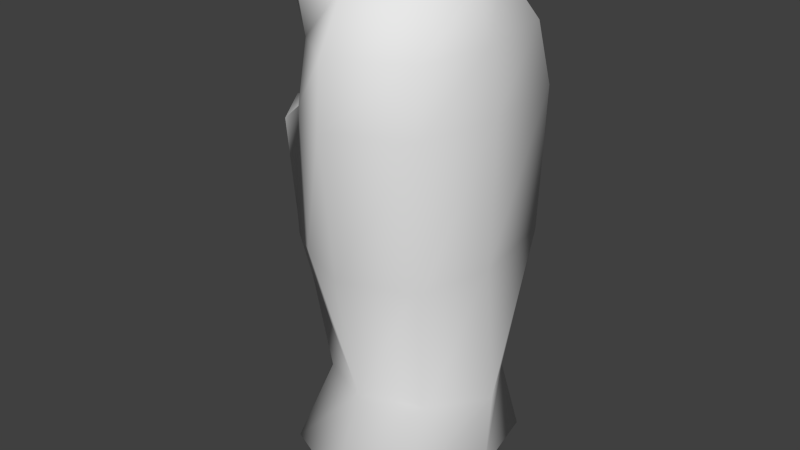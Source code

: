 # Source: Low_res.blend  (saved by Blender 2.71.0; exported with 4.5.12 LTS)
import bpy
from mathutils import Matrix  # noqa: F401  (used for matrix-valued properties, if any)

bpy.ops.wm.read_factory_settings(use_empty=True)
scene = bpy.context.scene
scene.name = 'Scene'

# ---- collections
col_collection_1 = bpy.data.collections.new('Collection 1'); scene.collection.children.link(col_collection_1)

# ---- world
world_world = bpy.data.worlds.new('World'); scene.world = world_world
world_world.color = (0.05088, 0.05088, 0.05088)
world_world.use_sun_shadow = False
world_world.sun_shadow_jitter_overblur = 0.0
world_world.cycles.sampling_method = 'MANUAL'
world_world.cycles.sample_map_resolution = 256

# ---- meshes
me_circle_004 = bpy.data.meshes.new('Circle.004')
me_circle_004.from_pydata([(0.0, 0.2, 0.0), (-0.1414, 0.1414, 0.0), (-0.2, -8.742e-09, 0.0), (-0.1414, -0.1414, 0.0), (1.748e-08, -0.2, 0.0), (0.1414, -0.1414, 0.0), (0.2, 2.385e-09, 0.0), (0.1414, 0.1414, 0.0), (0.0, 0.3098, 1.158), (-0.1414, 0.2512, 1.158), (-0.2, 0.1098, 1.158), (-0.1414, 0.05265, 1.158), (1.748e-08, -0.005926, 1.158), (0.1414, 0.001148, 1.158), (0.2, 2.385e-09, 1.158), (0.1414, 0.1414, 1.158), (-0.188, 0.1277, 3.595), (-0.3632, -0.01773, 3.72), (-0.246, 0.2349, 2.169), (-0.3354, 0.274, 2.169), (-0.188, -0.3442, 3.689), (-0.04661, -0.2856, 3.689), (0.01197, -0.1442, 3.721), (-0.04661, -0.002748, 3.721), (-0.2679, -0.05294, 3.487), (-0.2901, 0.02836, 3.497), (-0.3162, 0.1265, 3.522), (-0.086, 0.02836, 3.521), (-0.103, 0.1541, 3.521), (-0.188, 0.1956, 3.524), (-0.1082, -0.05296, 3.518), (-0.188, -0.09032, 3.486), (-0.1091, 0.1441, 1.962), (-0.199, 0.1842, 1.963), (-0.07906, 0.01326, 1.883), (-0.1091, -0.02522, 1.88), (-0.04766, -0.06533, 1.88), (-0.1376, -0.02522, 1.88), (-0.3189, 0.053, 1.959), (-0.2889, 0.1441, 1.962), (0.2871, 0.2871, 1.457), (0.406, 4.841e-09, 1.457), (0.2871, -0.01536, 1.457), (2.782e-08, -0.1343, 1.457), (-0.406, 0.1087, 1.457), (-0.2871, 0.2871, 1.457), (-7.673e-09, 0.406, 1.457), (0.2623, 0.2623, 1.649), (0.3709, 4.423e-09, 1.649), (0.2623, -0.07169, 1.649), (2.732e-08, -0.1803, 1.649), (-0.2623, -0.07169, 1.649), (-0.3709, 0.05265, 1.649), (-0.2623, 0.2623, 1.649), (-5.105e-09, 0.3709, 1.649), (-0.188, 0.5045, 2.529), (-0.04661, 0.4459, 2.529), (0.01197, 0.3045, 2.529), (-0.04661, 0.1631, 2.529), (-0.188, 0.1045, 2.529), (-0.3295, 0.1631, 2.529), (-0.388, 0.3045, 2.529), (-0.3295, 0.4459, 2.529), (0.1344, 0.1344, 1.806), (0.1901, 2.267e-09, 1.806), (0.1344, -0.05119, 1.806), (1.49e-08, -0.1069, 1.806), (-0.1344, -0.05119, 1.806), (-0.1901, 0.03165, 1.806), (-0.1344, 0.1344, 1.806), (-1.716e-09, 0.1901, 1.806), (-0.188, 0.6411, 3.349), (0.03991, 0.5467, 3.349), (0.1343, 0.1181, 3.349), (0.03991, -0.1099, 3.215), (-0.188, -0.1546, 3.209), (-0.5104, 0.1181, 3.243), (-0.416, 0.5467, 3.349), (-0.188, 0.6376, 2.944), (-0.002847, 0.5609, 2.944), (0.07386, 0.1787, 2.944), (-0.002847, -0.006446, 2.944), (-0.188, -0.08315, 2.944), (-0.4068, 0.07794, 3.423), (-0.4499, 0.1787, 2.944), (-0.3732, 0.5609, 2.944), (-0.188, 0.5371, 3.52), (-0.01559, 0.4669, 3.507), (0.05584, 0.1386, 3.467), (-0.01559, -0.03381, 3.41), (-0.188, -0.1052, 3.41), (-0.3605, -0.03381, 3.41), (-0.4319, 0.1386, 3.43), (-0.3605, 0.4669, 3.507), (3.286e-09, 0.3638, 2.376), (0.08889, 0.3257, 2.376), (0.1226, 0.2294, 2.362), (0.08889, 0.1402, 2.361), (1.437e-08, 0.1021, 2.361), (-0.08889, 0.1402, 2.361), (-0.1226, 0.2365, 2.376), (-0.08889, 0.3257, 2.376), (-0.2141, 0.1213, 2.122), (-0.246, 0.05749, 2.121), (-0.3354, 0.01841, 2.12), (-0.4248, 0.05749, 2.121), (-0.4566, 0.1448, 2.168), (-0.4248, 0.2349, 2.169), (-0.188, 0.4494, 3.562), (-0.05667, 0.3598, 3.533), (-0.3449, 0.3769, 3.535), (-0.2624, -0.07197, 3.557), (-0.2738, -0.03047, 3.578), (-0.2998, -0.02513, 3.618), (-0.3083, -0.05367, 3.656), (-0.2943, -0.09944, 3.67), (-0.266, -0.1356, 3.651), (-0.2432, -0.1418, 3.61), (-0.25, -0.1179, 3.57), (-0.1366, 0.03288, 3.61), (-0.143, 0.05804, 3.621), (-0.1584, 0.06115, 3.645), (-0.163, 0.04371, 3.666), (-0.1547, 0.01732, 3.674), (-0.1384, -0.004226, 3.664), (-0.1246, -0.008519, 3.64), (-0.1295, 0.006975, 3.617), (-0.2652, -0.06508, 1.626), (-0.2059, 0.02256, 1.29), (-0.3166, 0.01543, 1.457), (-0.2738, -0.05844, 1.649), (-0.3236, -0.001466, 1.649), (2.053e-08, -0.0438, 1.246), (-0.1894, -0.05584, 1.457), (-0.2656, -0.02884, 1.685), (-0.2691, -0.05425, 1.658), (-0.3241, -0.0008984, 1.648), (-0.3315, 0.01, 1.619), (-0.2659, -0.06544, 1.633), (-0.1419, 0.08719, 1.184), (-0.0004298, 0.02861, 1.184), (-0.1635, 0.1471, 1.482), (-0.1416, 0.09739, 1.651), (-0.08233, 0.185, 1.316), (-0.193, 0.1779, 1.482), (-0.1503, 0.104, 1.674), (-0.2001, 0.161, 1.674), (0.1235, 0.1187, 1.272), (-0.06581, 0.1066, 1.482), (-0.1421, 0.1336, 1.711), (-0.1455, 0.1082, 1.683), (-0.2005, 0.1616, 1.673), (-0.208, 0.1725, 1.644), (-0.1423, 0.09703, 1.658), (-0.4385, 0.1512, 2.944), (-0.4987, 0.09567, 3.24), (-0.3545, -0.08805, 3.214), (-0.2621, -0.05246, 2.944), (-0.366, -0.07801, 3.236), (-0.2882, -0.09907, 3.155), (-0.4513, 0.04159, 3.284), (-0.3436, 0.1081, 2.664), (-0.3905, 0.1726, 2.737), (-0.2389, 0.06993, 2.652), (-0.1625, 0.4063, 3.044), (-0.2228, 0.3508, 3.34), (-0.07852, 0.1671, 3.313), (0.01385, 0.2027, 3.044), (-0.09005, 0.1771, 3.336), (-0.01219, 0.156, 3.255), (-0.1753, 0.2967, 3.383), (-0.06766, 0.3633, 2.763), (-0.1145, 0.4278, 2.837), (-0.00378, 0.3251, 2.765), (-0.2042, 0.1077, 2.669), (-0.2213, -0.01474, 2.959), (-0.3028, 0.1459, 2.678), (-0.3497, 0.2104, 2.752), (-0.3977, 0.1889, 2.959), (-0.4105, 0.0793, 3.298), (-0.4579, 0.1334, 3.255), (-0.2474, -0.06135, 3.17), (-0.3137, -0.05033, 3.228), (-0.3252, -0.04029, 3.251), (-0.1883, -0.01618, 2.953), (-0.4559, 0.1531, 3.282), (-0.2979, -0.04984, 3.256), (-0.3106, -0.03798, 3.28), (-0.1833, 0.124, 2.65), (-0.2865, 0.1652, 2.658), (-0.3372, 0.2361, 2.734), (-0.3956, 0.2229, 2.953), (-0.4035, 0.09383, 3.329), (-0.2232, -0.06393, 3.194), (2.893e-08, 0.4505, 0.0), (-0.3185, 0.3185, 0.0), (-0.4505, -1.969e-08, 0.0), (-0.3185, -0.3185, 0.0), (6.831e-08, -0.4505, 0.0), (0.3185, -0.3185, 0.0), (0.4505, 5.372e-09, 0.0), (0.3185, 0.3185, 0.0), (-0.06017, 0.0, 4.11), (0.4247, 0.3971, 3.932), (-0.03038, 0.6423, 3.932), (0.507, 5.326e-09, 3.932), (0.4247, -0.4512, 3.932), (-0.03038, -0.6097, 3.932), (-0.5873, -0.4435, 3.932), (-0.7526, -3.625e-08, 3.79), (-0.5873, 0.5557, 3.92), (0.5846, 0.5902, 0.4054), (0.7063, 9.712e-09, 0.4054), (0.4427, -0.577, 0.4054), (-0.005804, -0.8308, 0.4054), (-0.5904, -0.5844, 0.4054), (-0.8307, -3.605e-08, 0.4054), (-0.5904, 0.5844, 0.4054), (-0.005804, 0.8308, 0.4054), (0.481, 0.4991, 0.9456), (0.6683, 0.1091, 0.9452), (0.4662, -0.4244, 1.051), (0.01447, -0.5838, 1.051), (-0.3773, -0.424, 1.051), (-0.5248, 0.01156, 0.885), (-0.3713, 0.4945, 0.946), (0.01503, 0.649, 0.9464), (0.5466, 0.7455, 2.011), (0.652, 0.02723, 2.011), (0.4804, -0.5225, 2.011), (-0.03159, -0.7315, 2.011), (-0.4781, -0.5302, 2.011), (-0.0303, 0.981, 2.011), (0.5923, 0.735, 3.109), (0.6888, 1.15e-08, 3.109), (0.5542, -0.6166, 3.109), (-0.02411, -0.8627, 3.109), (-0.4183, -0.6199, 3.109), (-0.02411, 1.054, 3.109), (0.5343, 0.6561, 3.562), (0.6199, 1.057e-08, 3.562), (0.4926, -0.5666, 3.562), (-0.02989, -0.8185, 3.562), (-0.3769, -0.5723, 3.562), (-0.02989, 0.9598, 3.562), (-0.03821, 0.4946, 4.026), (0.2452, -0.2842, 4.045), (-0.4428, 0.4033, 4.028), (-0.5501, -2.376e-08, 4.041), (0.3117, 3.492e-09, 4.041), (-0.4388, -0.2937, 4.04), (0.2405, 0.315, 4.034), (-0.03988, -0.3941, 4.036), (-1.054, 0.005208, 2.865), (-0.1624, 1.011, 3.109), (-0.2414, 0.817, 3.562), (-0.7559, 0.7345, 2.87), (-0.62, 0.5883, 3.764), (-1.055, 0.01316, 2.492), (-0.7006, -0.3863, 2.011), (-0.7442, -0.3514, 2.127), (-0.5464, -0.4239, 1.736), (-0.4253, -0.2509, 1.017), (-0.4167, 0.8827, 2.897), (-0.7827, -0.3918, 2.865), (-0.7534, 0.7385, 2.463), (-0.2568, 0.8591, 2.011), (-0.3214, 0.8154, 1.783), (-0.8703, 0.4526, 2.514), (-0.2579, 0.8812, 2.227), (0.0002594, 0.2682, 0.171), (-0.1895, 0.1898, 0.1711), (-0.2683, -1.969e-08, 0.1712), (-0.1895, -0.1898, 0.1711), (-0.008957, -0.2648, 0.1672), (0.1618, -0.1847, 0.1416), (0.2436, 0.01746, 0.1392), (0.1753, 0.1963, 0.1645), (-0.06258, 0.001999, 3.86), (0.2662, 0.4569, 3.771), (-0.03761, 0.6252, 3.762), (0.3085, 0.006378, 3.78), (0.2633, -0.3402, 3.777), (-0.04005, -0.5098, 3.766), (-0.4593, -0.3111, 3.763), (-0.6764, 0.01556, 3.72), (-0.4547, 0.4291, 3.762), (0.4059, 0.4247, 0.4616), (0.4634, 0.01896, 0.4614), (0.2723, -0.4007, 0.4543), (-0.01014, -0.5847, 0.4491), (-0.4096, -0.4155, 0.441), (-0.5828, -0.001183, 0.4377), (-0.412, 0.4139, 0.4451), (-0.001699, 0.5859, 0.4555), (0.2925, 0.335, 0.9401), (0.4185, 0.1125, 0.9344), (0.277, -0.2613, 1.041), (0.005488, -0.3344, 1.036), (-0.1995, -0.2483, 1.044), (-0.3492, 0.09214, 0.8806), (-0.224, 0.2555, 0.8103), (0.01359, 0.3991, 0.8746), (0.353, 0.5894, 2.037), (0.4026, 0.0409, 2.022), (0.2885, -0.3641, 2.035), (-0.04104, -0.5899, 2.051), (-0.5751, -0.3511, 1.891), (-0.03506, 0.8107, 2.052), (0.3873, 0.7693, 3.092), (0.4394, 0.01331, 3.096), (0.3545, -0.4664, 3.1), (-0.03852, -0.6918, 3.103), (-0.3659, -0.3453, 3.125), (-0.03315, 0.9807, 3.091), (0.3375, 0.7247, 3.495), (0.3761, 0.009842, 3.508), (0.2989, -0.4214, 3.5), (-0.0416, -0.639, 3.491), (-0.3742, -0.4102, 3.501), (-0.0375, 0.9278, 3.49), (-0.0409, 0.5187, 3.789), (0.1773, -0.2383, 3.809), (-0.3853, 0.35, 3.791), (-0.4753, 0.00383, 3.802), (0.223, 0.001518, 3.807), (-0.3813, -0.2568, 3.794), (0.2049, 0.3491, 3.798), (-0.04253, -0.392, 3.8), (-0.8041, 0.0175, 2.87), (-0.06141, 0.9188, 3.094), (-0.1444, 0.7767, 3.484), (-0.5782, 0.5586, 2.87), (-0.4767, 0.4149, 3.729), (-0.8067, 0.04072, 2.498), (-0.7207, -0.2559, 3.686), (-0.6058, -0.3322, 1.977), (-0.4824, -0.3049, 1.633), (-0.1935, -0.1775, 0.9585), (-0.3157, 0.8304, 2.898), (-0.6199, -0.2526, 2.881), (-0.5916, 0.548, 2.463), (-0.1593, 0.69, 2.051), (-0.1979, 0.6463, 1.762), (-0.6391, 0.3574, 2.513), (-0.1569, 0.6935, 2.228), (-0.7214, -3.207e-08, 3.914), (-0.4448, 0.374, 0.8869), (-0.7345, 0.2963, 0.4054), (-0.6517, -0.2853, 3.903), (-0.7233, -0.3006, 3.71), (-0.2535, 0.5715, 1.475), (-0.3803, 0.6024, 1.228), (-0.3487, 0.2672, 1.047), (-0.4279, 0.08277, 1.152), (-0.2318, 0.4083, 0.9702), (-0.3048, 0.3967, 1.199), (-0.2623, 0.7637, 3.769), (-0.601, 0.5694, 3.854), (-0.4315, -0.1023, 1.304), (-0.4139, -0.2458, 1.396), (-0.7984, 0.009163, 2.871), (-0.6687, -0.1809, 2.878), (-0.005834, 0.837, 1.437), (-0.02707, 1.055, 2.585), (-0.3361, 0.8411, 2.369), (-0.2852, 0.6997, 2.38)], [], [(7, 0, 8, 15), (6, 7, 15, 14), (5, 6, 14, 13), (4, 5, 13, 12), (2, 3, 11, 10), (1, 2, 10, 9), (0, 1, 9, 8), (28, 29, 16, 23), (27, 28, 23, 22), (30, 27, 22, 21), (31, 30, 21, 20), (16, 17, 23), (17, 20, 21, 22, 23), (29, 26, 17, 16), (90, 89, 30, 31), (93, 92, 25, 26, 110), (89, 88, 27, 30), (88, 87, 109, 28, 27), (32, 33, 19, 18), (109, 108, 29, 28), (92, 83, 91, 24, 25), (86, 93, 110, 108), (91, 90, 31, 24), (63, 70, 33, 32), (64, 63, 32, 34), (65, 64, 34, 35), (66, 65, 35, 36), (67, 66, 36, 37), (68, 67, 37, 38), (69, 68, 38, 39), (70, 69, 39, 33), (15, 8, 46, 40), (14, 15, 40, 41), (13, 14, 41, 42), (12, 13, 42, 43, 132), (131, 136, 151, 146), (136, 137, 152, 151), (9, 10, 44, 45), (8, 9, 45, 46), (40, 46, 54, 47), (41, 40, 47, 48), (42, 41, 48, 49), (43, 42, 49, 50), (137, 129, 144, 152), (44, 129, 137, 136, 131, 52), (45, 44, 52, 53), (46, 45, 53, 54), (95, 94, 55, 56), (96, 95, 56, 57), (97, 96, 57, 58), (98, 97, 58, 59), (99, 98, 59, 60), (100, 99, 60, 61), (101, 100, 61, 62), (94, 101, 62, 55), (47, 54, 70, 63), (48, 47, 63, 64), (49, 48, 64, 65), (50, 49, 65, 66), (51, 50, 66, 67), (138, 130, 145, 153), (53, 52, 68, 69), (54, 53, 69, 70), (79, 78, 71, 72), (80, 79, 72, 73), (81, 80, 73, 74), (82, 81, 74, 75), (157, 82, 75, 156, 159), (85, 84, 76, 77), (78, 85, 77, 71), (56, 55, 78, 79), (57, 56, 79, 80), (58, 57, 80, 81), (59, 58, 81, 82), (60, 59, 82, 157, 163, 161), (61, 60, 161, 162, 154, 84), (62, 61, 84, 85), (55, 62, 85, 78), (72, 71, 86, 87), (73, 72, 87, 88), (74, 73, 88, 89), (75, 74, 89, 90), (156, 75, 90, 91, 158), (77, 76, 92, 93), (71, 77, 93, 86), (18, 19, 94, 95), (102, 18, 95, 96), (103, 102, 96, 97), (104, 103, 97, 98), (105, 104, 98, 99), (106, 105, 99, 100), (107, 106, 100, 101), (19, 107, 101, 94), (34, 32, 18, 102), (35, 34, 102, 103), (36, 35, 103, 104), (37, 36, 104, 105), (38, 37, 105, 106), (39, 38, 106, 107), (33, 39, 107, 19), (87, 86, 108, 109), (108, 110, 26, 29), (24, 111, 112, 113, 114, 115, 17, 26, 25), (31, 20, 17, 115, 116, 117, 118, 111, 24), (111, 118, 126, 119), (119, 126, 125, 124, 123, 122, 121, 120), (118, 117, 125, 126), (117, 116, 124, 125), (116, 115, 123, 124), (115, 114, 122, 123), (114, 113, 121, 122), (113, 112, 120, 121), (112, 111, 119, 120), (10, 11, 128, 129, 44), (52, 131, 134, 135, 130, 51, 67, 68), (127, 138, 153, 142), (130, 138, 127, 51), (133, 43, 50, 51, 127), (133, 132, 43), (139, 140, 147, 148, 141, 143), (144, 143, 141), (141, 148, 142), (146, 145, 150, 149), (144, 141, 142, 153, 145, 146, 151, 152), (130, 135, 150, 145), (135, 134, 149, 150), (134, 131, 146, 149), (132, 133, 148, 147), (133, 127, 142, 148), (129, 128, 143, 144), (128, 11, 139, 143), (12, 132, 147, 140), (12, 140, 139, 11, 3, 4), (155, 160, 83, 92, 76), (84, 154, 155, 76), (160, 158, 91, 83), (188, 184, 167, 173), (166, 168, 170, 165, 164, 172, 171, 173, 167, 169), (189, 188, 173, 171), (190, 189, 171, 172), (191, 190, 172, 164), (192, 185, 165, 170), (185, 191, 164, 165), (193, 186, 166, 169), (184, 193, 169, 167), (186, 187, 168, 166), (187, 192, 170, 168), (163, 157, 175, 174), (161, 163, 174, 176), (162, 161, 176, 177), (154, 162, 177, 178), (160, 155, 180, 179), (155, 154, 178, 180), (159, 156, 182, 181), (157, 159, 181, 175), (156, 158, 183, 182), (158, 160, 179, 183), (174, 175, 184, 188), (176, 174, 188, 189), (177, 176, 189, 190), (178, 177, 190, 191), (179, 180, 185, 192), (180, 178, 191, 185), (181, 182, 186, 193), (175, 181, 193, 184), (182, 183, 187, 186), (183, 179, 192, 187), (239, 244, 204, 203), (240, 239, 203, 205), (241, 240, 205, 206), (242, 241, 206, 207), (243, 242, 207, 208), (349, 346, 209, 350), (257, 209, 346), (257, 358, 357), (201, 194, 218, 211), (200, 201, 211, 212), (199, 200, 212, 213), (198, 199, 213, 214), (197, 198, 214, 215), (196, 197, 215, 216), (195, 196, 216, 348, 217), (194, 195, 217, 218), (211, 218, 226, 219), (212, 211, 219, 220), (213, 212, 220, 221), (214, 213, 221, 222), (215, 214, 222, 223), (217, 348, 347, 225), (218, 217, 225, 226), (219, 226, 363, 232, 227), (220, 219, 227, 228), (221, 220, 228, 229), (222, 221, 229, 230), (227, 232, 364, 238, 233), (228, 227, 233, 234), (229, 228, 234, 235), (230, 229, 235, 236), (259, 261, 223, 222, 230, 231), (233, 238, 244, 239), (234, 233, 239, 240), (235, 234, 240, 241), (236, 235, 241, 242), (237, 236, 242, 243), (238, 254, 255, 244), (203, 204, 245, 251), (205, 203, 251, 249), (206, 205, 249, 246), (207, 206, 246, 252), (208, 207, 252, 250), (335, 350, 209, 285), (208, 349, 350, 243), (204, 210, 247, 245), (245, 247, 202), (250, 252, 202), (249, 251, 202), (248, 250, 202), (246, 249, 202), (247, 248, 202), (252, 246, 202), (251, 245, 202), (265, 268, 258, 253, 256), (262, 223, 261), (263, 365, 265, 256), (363, 267, 266, 232), (279, 280, 320, 315), (281, 279, 315, 316), (282, 281, 316, 317), (283, 282, 317, 318), (284, 283, 318, 319), (335, 285, 284, 319), (286, 285, 333), (280, 286, 333, 331, 320), (287, 294, 270, 277), (288, 287, 277, 276), (289, 288, 276, 275), (290, 289, 275, 274), (291, 290, 274, 273), (292, 291, 273, 272), (293, 292, 272, 271), (294, 293, 271, 270), (295, 302, 294, 287), (296, 295, 287, 288), (297, 296, 288, 289), (298, 297, 289, 290), (299, 298, 290, 291), (300, 338, 299, 291, 292), (301, 300, 292, 293), (302, 301, 293, 294), (303, 308, 302, 295), (304, 303, 295, 296), (305, 304, 296, 297), (306, 305, 297, 298), (259, 307, 337, 360, 338, 262, 261), (309, 314, 308, 303), (310, 309, 303, 304), (311, 310, 304, 305), (312, 311, 305, 306), (336, 313, 312, 306, 307), (315, 320, 314, 309), (316, 315, 309, 310), (317, 316, 310, 311), (318, 317, 311, 312), (319, 318, 312, 313), (320, 331, 330, 314), (327, 321, 280, 279), (325, 327, 279, 281), (322, 325, 281, 282), (328, 322, 282, 283), (326, 328, 283, 284), (324, 326, 284, 285), (323, 324, 285, 286), (321, 323, 286, 280), (278, 323, 321), (278, 328, 326), (278, 327, 325), (278, 326, 324), (278, 325, 322), (278, 324, 323), (278, 322, 328), (278, 321, 327), (332, 329, 334, 344, 341), (329, 361, 362, 340, 313, 336, 334), (314, 330, 339, 332, 341, 366, 345, 342, 308), (308, 342, 343, 351, 355, 301, 302), (195, 194, 270, 271), (196, 195, 271, 272), (197, 196, 272, 273), (198, 197, 273, 274), (199, 198, 274, 275), (200, 199, 275, 276), (201, 200, 276, 277), (194, 201, 277, 270), (224, 262, 338, 300), (225, 347, 224, 300, 301), (237, 243, 319, 313), (256, 253, 329, 332), (348, 216, 224, 347), (209, 257, 333, 285), (255, 254, 330, 331), (243, 350, 335, 319), (254, 263, 339, 330), (263, 256, 332, 339), (257, 255, 331, 333), (253, 264, 340, 362, 361, 329), (264, 237, 313, 340), (267, 352, 351, 343), (259, 231, 237, 260), (268, 265, 341, 344), (258, 268, 344, 334), (259, 260, 336, 307), (260, 258, 334, 336), (269, 266, 342, 345), (365, 269, 345, 366), (266, 267, 343, 342), (247, 210, 346, 248), (208, 250, 248, 346, 349), (352, 225, 301, 355, 351), (355, 356, 351), (356, 355, 353), (353, 354, 356), (300, 353, 301), (299, 338, 360, 337, 307, 306, 298), (204, 244, 357), (357, 358, 210), (360, 337, 307, 336, 359), (216, 215, 223, 262, 224), (338, 354, 300), (359, 354, 338, 360), (264, 253, 258, 260), (264, 260, 237), (231, 230, 236, 237), (354, 353, 300), (355, 301, 353), (226, 225, 352, 267, 363), (232, 266, 269, 364), (238, 364, 263, 254), (364, 269, 365, 263), (265, 365, 366, 341), (244, 255, 357), (204, 357, 210), (255, 257, 357), (358, 257, 346, 210)])
me_circle_004.polygons.foreach_set('use_smooth', [True] * 343)
_uv = me_circle_004.uv_layers.new(name='UVMap')
_uv.uv.foreach_set('vector', [0.8628, 0.2505, 0.8541, 0.2492, 0.8514, 0.08739, 0.8749, 0.08988, 0.8823, 0.2523, 0.8628, 0.2505, 0.8749, 0.08988, 0.8944, 0.09166, 0.9012, 0.2535, 0.8823, 0.2523, 0.8944, 0.09166, 0.894, 0.09135, 0.6275, 0.8029, 0.6084, 0.8061, 0.5875, 0.6483, 0.6066, 0.6456, 0.9224, 0.002092, 0.9422, 0.0, 0.9308, 0.1629, 0.9223, 0.1639, 0.904, 0.00358, 0.9224, 0.002092, 0.9223, 0.1639, 0.9039, 0.1654, 0.2508, 0.551, 0.2701, 0.5565, 0.2476, 0.6968, 0.2283, 0.6912, 0.8824, 0.9819, 0.8803, 0.9706, 0.8928, 0.97, 0.9159, 0.9884, 0.968, 0.6848, 0.9579, 0.699, 0.9487, 0.665, 0.9603, 0.6489, 0.9747, 0.6759, 0.968, 0.6848, 0.9603, 0.6489, 0.9747, 0.6356, 0.6803, 0.5369, 0.6693, 0.5331, 0.6606, 0.5072, 0.68, 0.5061, 0.8928, 0.97, 0.9159, 0.9443, 0.9159, 0.9884, 0.7585, 0.9915, 0.7632, 0.9409, 0.784, 0.9404, 0.799, 0.9558, 0.799, 0.9762, 0.8803, 0.9706, 0.8834, 0.952, 0.9159, 0.9443, 0.8928, 0.97, 0.6806, 0.5472, 0.657, 0.5486, 0.6693, 0.5331, 0.6803, 0.5369, 0.9078, 0.3965, 0.9176, 0.4433, 0.8987, 0.4553, 0.9023, 0.4413, 0.9059, 0.4073, 0.8611, 0.4671, 0.8514, 0.4418, 0.871, 0.4544, 0.8742, 0.4653, 0.8514, 0.4418, 0.8609, 0.3965, 0.8667, 0.4097, 0.8732, 0.4376, 0.871, 0.4544, 0.2284, 0.8038, 0.2404, 0.8031, 0.2544, 0.8265, 0.2425, 0.8272, 0.8667, 0.4097, 0.8846, 0.3966, 0.8847, 0.432, 0.8732, 0.4376, 0.9176, 0.4433, 0.9143, 0.4517, 0.9081, 0.4671, 0.8958, 0.4666, 0.8987, 0.4553, 0.8843, 0.3866, 0.9078, 0.3965, 0.9059, 0.4073, 0.8846, 0.3966, 0.704, 0.5473, 0.6806, 0.5472, 0.6803, 0.5369, 0.6911, 0.5368, 0.1986, 0.7809, 0.2165, 0.7799, 0.2404, 0.8031, 0.2284, 0.8038, 0.1125, 0.9588, 0.1014, 0.9429, 0.1128, 0.9096, 0.1278, 0.9241, 0.1222, 0.9557, 0.1125, 0.9588, 0.1278, 0.9241, 0.1343, 0.9232, 0.138, 0.9435, 0.1222, 0.9557, 0.1343, 0.9232, 0.1345, 0.9332, 0.6131, 0.5535, 0.595, 0.5554, 0.6001, 0.5449, 0.6122, 0.5435, 0.6206, 0.5533, 0.6131, 0.5535, 0.6122, 0.5435, 0.6352, 0.5302, 0.6678, 0.7808, 0.6831, 0.7837, 0.6814, 0.8042, 0.6687, 0.8042, 0.2165, 0.7799, 0.2348, 0.7852, 0.2527, 0.8067, 0.2404, 0.8031, 0.1675, 0.9896, 0.1764, 0.9612, 0.1953, 0.9474, 0.2024, 0.9896, 0.8944, 0.09166, 0.8749, 0.08988, 0.859, 0.04768, 0.8986, 0.05131, 0.5875, 0.6483, 0.5796, 0.6493, 0.5464, 0.612, 0.5625, 0.6097, 0.6066, 0.6456, 0.5875, 0.6483, 0.5625, 0.6097, 0.6013, 0.6032, 0.605, 0.6331, 0.5444, 0.4956, 0.5443, 0.4957, 0.5227, 0.4939, 0.5228, 0.4938, 0.5443, 0.4957, 0.543, 0.4997, 0.5214, 0.498, 0.5227, 0.4939, 0.9039, 0.1654, 0.9223, 0.1639, 0.9238, 0.2063, 0.9012, 0.2079, 0.2283, 0.6912, 0.2476, 0.6968, 0.2614, 0.7348, 0.2222, 0.7236, 0.184, 0.7257, 0.2222, 0.7236, 0.2187, 0.7498, 0.1838, 0.7517, 0.8986, 0.05131, 0.859, 0.04768, 0.8643, 0.0212, 0.9004, 0.02451, 0.5625, 0.6097, 0.5464, 0.612, 0.5477, 0.585, 0.5624, 0.5822, 0.6013, 0.6032, 0.5625, 0.6097, 0.5624, 0.5822, 0.5979, 0.5763, 0.543, 0.4997, 0.5435, 0.5224, 0.5219, 0.5206, 0.5214, 0.498, 0.9238, 0.2063, 0.9375, 0.2046, 0.9401, 0.2271, 0.9421, 0.2309, 0.9422, 0.231, 0.9343, 0.232, 0.9012, 0.2079, 0.9238, 0.2063, 0.9343, 0.232, 0.9073, 0.2341, 0.2222, 0.7236, 0.2614, 0.7348, 0.2545, 0.7601, 0.2187, 0.7498, 0.9384, 0.2555, 0.95, 0.2535, 0.9733, 0.2652, 0.9547, 0.2685, 0.9273, 0.9426, 0.9139, 0.9443, 0.8916, 0.9282, 0.9104, 0.9228, 0.9387, 0.9391, 0.9273, 0.9426, 0.9104, 0.9228, 0.9285, 0.9172, 0.6588, 0.6957, 0.6466, 0.6964, 0.6643, 0.6728, 0.6837, 0.6717, 0.6708, 0.6957, 0.6588, 0.6957, 0.6837, 0.6717, 0.7029, 0.6717, 0.9573, 0.4517, 0.9665, 0.4624, 0.9319, 0.4671, 0.9176, 0.4525, 0.9571, 0.4387, 0.9573, 0.4517, 0.9176, 0.4525, 0.9181, 0.4317, 0.9665, 0.4293, 0.9571, 0.4387, 0.9181, 0.4317, 0.9331, 0.4169, 0.1838, 0.7517, 0.2187, 0.7498, 0.2165, 0.7799, 0.1986, 0.7809, 0.9004, 0.02451, 0.8643, 0.0212, 0.8826, 0.0, 0.9012, 0.001697, 0.1204, 0.9761, 0.1046, 0.9841, 0.1125, 0.9588, 0.1222, 0.9557, 0.5979, 0.5763, 0.5624, 0.5822, 0.5768, 0.5584, 0.595, 0.5554, 0.6332, 0.5727, 0.5979, 0.5763, 0.595, 0.5554, 0.6131, 0.5535, 0.5462, 0.5229, 0.5444, 0.5224, 0.5444, 0.4938, 0.5462, 0.4943, 0.2545, 0.7601, 0.2701, 0.7735, 0.2428, 0.7918, 0.2348, 0.7852, 0.2187, 0.7498, 0.2545, 0.7601, 0.2348, 0.7852, 0.2165, 0.7799, 0.9456, 0.3152, 0.97, 0.3109, 0.968, 0.3625, 0.9381, 0.3677, 0.9115, 0.8627, 0.8611, 0.8774, 0.8479, 0.8228, 0.9045, 0.8064, 0.9352, 0.8553, 0.9115, 0.8627, 0.9045, 0.8064, 0.9387, 0.8151, 0.6824, 0.6122, 0.6571, 0.6137, 0.6504, 0.5751, 0.6815, 0.5747, 0.6925, 0.6122, 0.6824, 0.6122, 0.6815, 0.5747, 0.704, 0.5741, 0.6953, 0.5823, 0.8604, 0.3072, 0.9103, 0.3174, 0.91, 0.36, 0.8514, 0.363, 0.97, 0.3109, 0.9959, 0.3152, 1.0, 0.3677, 0.968, 0.3625, 0.9547, 0.2685, 0.9733, 0.2652, 0.97, 0.3109, 0.9456, 0.3152, 0.9104, 0.9228, 0.8916, 0.9282, 0.8611, 0.8774, 0.9115, 0.8627, 0.9285, 0.9172, 0.9104, 0.9228, 0.9115, 0.8627, 0.9352, 0.8553, 0.6837, 0.6717, 0.6643, 0.6728, 0.6571, 0.6137, 0.6824, 0.6122, 0.7029, 0.6717, 0.6837, 0.6717, 0.6824, 0.6122, 0.6925, 0.6122, 0.6902, 0.654, 0.7044, 0.6524, 0.9049, 0.2573, 0.9245, 0.2609, 0.9282, 0.2808, 0.9172, 0.2892, 0.9141, 0.3181, 0.9103, 0.3174, 0.8868, 0.2535, 0.9049, 0.2573, 0.9103, 0.3174, 0.8604, 0.3072, 0.9733, 0.2652, 0.9931, 0.2685, 0.9959, 0.3152, 0.97, 0.3109, 0.9381, 0.3677, 0.968, 0.3625, 0.9684, 0.3901, 0.9458, 0.3923, 0.9045, 0.8064, 0.8479, 0.8228, 0.8519, 0.7985, 0.8968, 0.7912, 0.9387, 0.8151, 0.9045, 0.8064, 0.8968, 0.7912, 0.9211, 0.7919, 0.6815, 0.5747, 0.6504, 0.5751, 0.657, 0.5486, 0.6806, 0.5472, 0.704, 0.5741, 0.6815, 0.5747, 0.6806, 0.5472, 0.704, 0.5473, 0.7055, 0.571, 0.8514, 0.363, 0.91, 0.36, 0.9035, 0.3848, 0.8587, 0.3866, 0.968, 0.3625, 1.0, 0.3677, 0.9926, 0.3923, 0.9684, 0.3901, 0.8221, 0.9505, 0.8316, 0.9412, 0.8316, 0.9907, 0.8222, 1.0, 0.8051, 0.948, 0.8221, 0.9505, 0.8222, 1.0, 0.8083, 0.9989, 0.799, 0.9404, 0.8051, 0.948, 0.8083, 0.9989, 0.7994, 0.9898, 0.7055, 0.7269, 0.6933, 0.7276, 0.6466, 0.6964, 0.6588, 0.6957, 0.9518, 0.2134, 0.9422, 0.2042, 0.9426, 0.154, 0.952, 0.1632, 0.9656, 0.2121, 0.9518, 0.2134, 0.952, 0.1632, 0.9659, 0.162, 0.9746, 0.203, 0.9656, 0.2121, 0.9659, 0.162, 0.9746, 0.1527, 0.7055, 0.517, 0.7125, 0.5061, 0.7125, 0.5592, 0.7056, 0.57, 0.5288, 0.6799, 0.5407, 0.6976, 0.5407, 0.7299, 0.5291, 0.7173, 0.5243, 0.6776, 0.5288, 0.6799, 0.5291, 0.7173, 0.5214, 0.7137, 0.1345, 0.9332, 0.1343, 0.9232, 0.1273, 0.8954, 0.138, 0.8875, 0.6122, 0.5435, 0.6001, 0.5449, 0.6346, 0.5074, 0.6466, 0.5061, 0.5295, 0.6613, 0.5229, 0.6776, 0.5214, 0.6399, 0.5296, 0.6285, 0.5402, 0.6558, 0.5295, 0.6613, 0.5296, 0.6285, 0.5402, 0.6232, 0.1837, 0.6952, 0.1713, 0.6899, 0.1715, 0.6619, 0.1837, 0.6672, 0.8609, 0.3965, 0.8843, 0.3866, 0.8846, 0.3966, 0.8667, 0.4097, 0.8846, 0.3966, 0.9059, 0.4073, 0.9023, 0.4413, 0.8847, 0.432, 0.9422, 0.1269, 0.9519, 0.1252, 0.9542, 0.1314, 0.9596, 0.133, 0.9652, 0.1298, 0.9676, 0.1235, 0.9735, 0.1364, 0.9444, 0.1527, 0.9424, 0.1385, 0.9424, 0.1207, 0.9735, 0.08863, 0.9735, 0.1364, 0.9676, 0.1235, 0.9655, 0.1178, 0.9601, 0.1161, 0.9543, 0.1189, 0.9519, 0.1252, 0.9422, 0.1269, 0.5365, 0.7637, 0.5414, 0.7607, 0.5414, 0.7856, 0.5386, 0.7873, 0.7135, 0.6228, 0.7135, 0.6267, 0.7111, 0.6296, 0.7077, 0.6297, 0.7055, 0.627, 0.7055, 0.6231, 0.7078, 0.62, 0.7112, 0.6198, 0.7119, 0.6198, 0.7055, 0.6198, 0.7066, 0.6014, 0.7103, 0.6015, 0.9176, 0.3883, 0.9214, 0.3868, 0.9262, 0.4117, 0.9239, 0.4126, 0.9214, 0.3868, 0.9281, 0.3866, 0.9301, 0.4117, 0.9262, 0.4117, 0.9281, 0.3866, 0.9336, 0.3883, 0.9334, 0.4126, 0.9301, 0.4117, 0.1713, 0.6954, 0.1769, 0.6952, 0.1794, 0.7151, 0.1762, 0.7153, 0.1769, 0.6952, 0.183, 0.6972, 0.183, 0.7163, 0.1794, 0.7151, 0.5312, 0.7674, 0.5365, 0.7637, 0.5386, 0.7873, 0.5355, 0.7895, 0.9223, 0.1639, 0.9308, 0.1629, 0.9357, 0.1811, 0.9375, 0.2046, 0.9238, 0.2063, 0.6466, 0.7808, 0.6558, 0.7832, 0.6613, 0.7891, 0.665, 0.7867, 0.6655, 0.7857, 0.6678, 0.7863, 0.6678, 0.8057, 0.6547, 0.8041, 0.8487, 0.9499, 0.8487, 0.949, 0.8693, 0.9465, 0.8693, 0.9475, 0.8498, 0.9468, 0.8487, 0.949, 0.8487, 0.9499, 0.8479, 0.9468, 0.6268, 0.6006, 0.6013, 0.6032, 0.5979, 0.5763, 0.6332, 0.5727, 0.634, 0.5758, 0.6268, 0.6006, 0.605, 0.6331, 0.6013, 0.6032, 0.6252, 0.6405, 0.6062, 0.6425, 0.5878, 0.6336, 0.6096, 0.601, 0.6227, 0.5997, 0.6147, 0.6245, 0.8803, 0.9711, 0.8793, 0.9947, 0.8757, 0.9711, 0.6227, 0.5997, 0.6096, 0.601, 0.6168, 0.5762, 0.182, 0.6151, 0.182, 0.6254, 0.1809, 0.6251, 0.1777, 0.622, 0.8803, 0.9711, 0.8757, 0.9711, 0.8693, 0.9475, 0.8693, 0.9465, 0.8704, 0.9443, 0.8787, 0.9444, 0.8788, 0.9445, 0.8803, 0.9485, 0.1776, 0.5893, 0.1788, 0.59, 0.1788, 0.6112, 0.1776, 0.6105, 0.1788, 0.59, 0.182, 0.594, 0.182, 0.6151, 0.1788, 0.6112, 0.7055, 0.5728, 0.713, 0.57, 0.713, 0.5986, 0.7055, 0.6014, 0.2299, 0.9594, 0.255, 0.9474, 0.255, 0.976, 0.2299, 0.988, 0.8484, 0.9738, 0.8487, 0.9499, 0.8693, 0.9475, 0.869, 0.9713, 0.5435, 0.5224, 0.5444, 0.546, 0.5228, 0.5443, 0.5219, 0.5206, 0.5444, 0.546, 0.5416, 0.5649, 0.5367, 0.5616, 0.5228, 0.5443, 0.5442, 0.81, 0.5312, 0.81, 0.5365, 0.7895, 0.5429, 0.8042, 0.6066, 0.6456, 0.6062, 0.6425, 0.6252, 0.6405, 0.6256, 0.6436, 0.6466, 0.8009, 0.6275, 0.8029, 0.9132, 0.3601, 0.9199, 0.3674, 0.9121, 0.3854, 0.9035, 0.3848, 0.91, 0.36, 0.9103, 0.3174, 0.9141, 0.3181, 0.9132, 0.3601, 0.91, 0.36, 0.9199, 0.3674, 0.9381, 0.3639, 0.9279, 0.3866, 0.9121, 0.3854, 0.01188, 0.9841, 0.0, 0.9393, 0.02872, 0.9323, 0.03905, 0.9733, 0.03121, 0.8943, 0.03321, 0.8914, 0.05136, 0.8875, 0.05823, 0.8947, 0.05823, 0.9367, 0.05582, 0.9656, 0.04494, 0.9743, 0.03905, 0.9733, 0.02872, 0.9323, 0.02757, 0.9022, 0.2162, 0.9936, 0.2024, 0.9873, 0.2077, 0.9477, 0.2172, 0.9505, 0.2299, 0.9902, 0.2162, 0.9936, 0.2172, 0.9505, 0.2299, 0.9474, 0.1329, 0.8387, 0.1344, 0.8071, 0.167, 0.8125, 0.1665, 0.8422, 0.7494, 0.9452, 0.7585, 0.9447, 0.7562, 0.9879, 0.748, 0.9883, 0.1343, 0.8858, 0.1329, 0.8387, 0.1665, 0.8422, 0.167, 0.8847, 0.7136, 0.9451, 0.7239, 0.9404, 0.7247, 0.984, 0.7156, 0.9883, 0.1631, 0.7636, 0.1663, 0.7972, 0.1351, 0.792, 0.1329, 0.7623, 0.7239, 0.9404, 0.7269, 0.9408, 0.7274, 0.9843, 0.7247, 0.984, 0.7269, 0.9408, 0.7494, 0.9452, 0.748, 0.9883, 0.7274, 0.9843, 0.1717, 0.7207, 0.1735, 0.7648, 0.1675, 0.7645, 0.1665, 0.7206, 0.5312, 0.7481, 0.5361, 0.7334, 0.5434, 0.7333, 0.5389, 0.7473, 0.5356, 0.7607, 0.5312, 0.7481, 0.5389, 0.7473, 0.5434, 0.7599, 0.1713, 0.619, 0.1718, 0.5893, 0.1776, 0.5897, 0.1772, 0.6194, 0.1755, 0.5562, 0.1751, 0.5478, 0.1829, 0.5478, 0.1833, 0.5562, 0.1718, 0.6615, 0.1713, 0.619, 0.1772, 0.6194, 0.1776, 0.6619, 0.1755, 0.5893, 0.1713, 0.58, 0.1791, 0.58, 0.1833, 0.5893, 0.1735, 0.7648, 0.1757, 0.7945, 0.1697, 0.7941, 0.1675, 0.7645, 0.1713, 0.58, 0.1716, 0.5773, 0.1794, 0.5773, 0.1791, 0.58, 0.1716, 0.5773, 0.1755, 0.5562, 0.1833, 0.5562, 0.1794, 0.5773, 0.1665, 0.7206, 0.1675, 0.7645, 0.1631, 0.7636, 0.1637, 0.7173, 0.1794, 0.7201, 0.1665, 0.7206, 0.1637, 0.7173, 0.1772, 0.7164, 0.1553, 0.9673, 0.167, 0.9744, 0.1654, 0.9779, 0.1528, 0.9708, 0.1491, 0.9389, 0.1553, 0.9673, 0.1528, 0.9708, 0.1449, 0.9411, 0.149, 0.8892, 0.1435, 0.8972, 0.1398, 0.8944, 0.1459, 0.8858, 0.1435, 0.8972, 0.1491, 0.9389, 0.1449, 0.9411, 0.1398, 0.8944, 0.1697, 0.7941, 0.1782, 0.8012, 0.1758, 0.8047, 0.1663, 0.7972, 0.1675, 0.7645, 0.1697, 0.7941, 0.1663, 0.7972, 0.1631, 0.7636, 0.1782, 0.8012, 0.1794, 0.8036, 0.1772, 0.8071, 0.1758, 0.8047, 0.167, 0.8906, 0.149, 0.8892, 0.1459, 0.8858, 0.1656, 0.8869, 0.537, 0.07713, 0.4645, 0.09725, 0.4598, 0.03261, 0.5183, 0.01637, 0.08428, 0.4946, 0.174, 0.4939, 0.1399, 0.5463, 0.08544, 0.5466, 0.007822, 0.4962, 0.08428, 0.4946, 0.08544, 0.5466, 0.02446, 0.5478, 0.2813, 0.5007, 0.353, 0.5012, 0.342, 0.551, 0.2797, 0.5499, 0.2347, 0.4962, 0.2813, 0.5007, 0.2797, 0.5499, 0.2043, 0.5449, 0.9462, 0.9067, 0.9515, 0.8666, 0.968, 0.8691, 0.9716, 0.9124, 0.9857, 0.7912, 0.968, 0.8691, 0.9515, 0.8666, 0.3794, 0.05491, 0.3816, 0.04217, 0.4302, 0.06151, 0.3629, 0.6024, 0.3308, 0.6367, 0.2701, 0.6149, 0.3291, 0.551, 0.07975, 0.0, 0.1238, 5.09e-05, 0.16, 0.05474, 0.07901, 0.05521, 0.03709, 0.001158, 0.07975, 0.0, 0.07901, 0.05521, 0.001866, 0.05742, 0.3061, 0.003227, 0.3498, 0.003736, 0.3638, 0.06334, 0.3022, 0.06332, 0.2631, 0.0, 0.3061, 0.003227, 0.3022, 0.06332, 0.2232, 0.05735, 0.4378, 0.4995, 0.4823, 0.4938, 0.5214, 0.5471, 0.4398, 0.5576, 0.3308, 0.6846, 0.3629, 0.718, 0.3296, 0.764, 0.2984, 0.7364, 0.2706, 0.703, 0.3308, 0.6367, 0.3308, 0.6846, 0.2706, 0.703, 0.2701, 0.6149, 0.5464, 0.477, 0.4695, 0.4938, 0.4693, 0.4146, 0.5305, 0.4035, 0.07901, 0.05521, 0.16, 0.05474, 0.149, 0.1305, 0.09488, 0.1303, 0.001866, 0.05742, 0.07901, 0.05521, 0.09488, 0.1303, 0.0235, 0.1469, 0.3022, 0.06332, 0.3638, 0.06334, 0.3638, 0.1515, 0.3019, 0.1504, 0.2232, 0.05735, 0.3022, 0.06332, 0.3019, 0.1504, 0.249, 0.1465, 0.3638, 0.5655, 0.401, 0.5618, 0.4016, 0.6279, 0.3871, 0.6376, 0.4695, 0.4938, 0.387, 0.4841, 0.4149, 0.4086, 0.4693, 0.4146, 0.5305, 0.4035, 0.4693, 0.4146, 0.4685, 0.3622, 0.4674, 0.3009, 0.5415, 0.2802, 0.09488, 0.1303, 0.149, 0.1305, 0.1838, 0.278, 0.08545, 0.2788, 0.0235, 0.1469, 0.09488, 0.1303, 0.08545, 0.2788, 0.01153, 0.2805, 0.3019, 0.1504, 0.3638, 0.1515, 0.3601, 0.2857, 0.2899, 0.2848, 0.5415, 0.2802, 0.4674, 0.3009, 0.4672, 0.2273, 0.467, 0.1603, 0.5464, 0.139, 0.08545, 0.2788, 0.1838, 0.278, 0.1838, 0.4305, 0.08322, 0.4313, 0.01153, 0.2805, 0.08545, 0.2788, 0.08322, 0.4313, 0.0, 0.433, 0.2899, 0.2848, 0.3601, 0.2857, 0.3638, 0.4393, 0.2845, 0.4384, 0.1997, 0.2774, 0.2222, 0.2405, 0.249, 0.1465, 0.3019, 0.1504, 0.2899, 0.2848, 0.2297, 0.2801, 0.5464, 0.139, 0.467, 0.1603, 0.4645, 0.09725, 0.537, 0.07713, 0.08322, 0.4313, 0.1838, 0.4305, 0.174, 0.4939, 0.08428, 0.4946, 0.0, 0.433, 0.08322, 0.4313, 0.08428, 0.4946, 0.007822, 0.4962, 0.2845, 0.4384, 0.3638, 0.4393, 0.353, 0.5012, 0.2813, 0.5007, 0.2315, 0.4336, 0.2845, 0.4384, 0.2813, 0.5007, 0.2347, 0.4962, 0.467, 0.1603, 0.4477, 0.1588, 0.4339, 0.09081, 0.4645, 0.09725, 0.5183, 0.01637, 0.4598, 0.03261, 0.4567, 0.01254, 0.4921, 0.0, 0.09558, 0.5513, 0.1431, 0.5752, 0.1301, 0.5987, 0.09291, 0.5791, 0.03563, 0.5478, 0.09558, 0.5513, 0.09291, 0.5791, 0.05482, 0.5789, 0.0, 0.6039, 0.03563, 0.5478, 0.05482, 0.5789, 0.03082, 0.6136, 0.002011, 0.6843, 0.0, 0.6039, 0.03082, 0.6136, 0.03003, 0.6706, 0.9759, 0.9069, 0.9716, 0.9124, 0.968, 0.8691, 0.9779, 0.8697, 0.9387, 0.9284, 0.9462, 0.9067, 0.9716, 0.9124, 0.9857, 0.9576, 0.4598, 0.03261, 0.3832, 0.03298, 0.4007, 0.009867, 0.4567, 0.01254, 0.1431, 0.642, 0.1177, 0.6935, 0.08274, 0.6301, 0.03003, 0.6706, 0.03082, 0.6136, 0.08274, 0.6301, 0.09291, 0.5791, 0.1301, 0.5987, 0.08274, 0.6301, 0.06345, 0.6951, 0.03003, 0.6706, 0.08274, 0.6301, 0.05482, 0.5789, 0.09291, 0.5791, 0.08274, 0.6301, 0.1177, 0.6935, 0.06345, 0.6951, 0.08274, 0.6301, 0.03082, 0.6136, 0.05482, 0.5789, 0.08274, 0.6301, 0.1301, 0.5987, 0.1431, 0.642, 0.08274, 0.6301, 0.9107, 0.6379, 0.9014, 0.6756, 0.9006, 0.7342, 0.8499, 0.7328, 0.8553, 0.6356, 0.4881, 0.636, 0.5125, 0.6377, 0.5214, 0.7333, 0.4118, 0.1805, 0.4227, 0.2454, 0.3647, 0.2304, 0.3638, 0.1781, 0.4685, 0.3622, 0.425, 0.3187, 0.4341, 0.2915, 0.4674, 0.3009, 0.8312, 0.9404, 0.7902, 0.9377, 0.7906, 0.8968, 0.8413, 0.8993, 0.6509, 0.5061, 0.5892, 0.5061, 0.553, 0.4681, 0.6505, 0.4679, 0.6973, 0.5049, 0.6509, 0.5061, 0.6505, 0.4679, 0.708, 0.466, 0.7949, 0.0, 0.8383, 0.005024, 0.843, 0.03573, 0.7938, 0.02812, 0.7409, 0.015, 0.7949, 0.0, 0.7938, 0.02812, 0.752, 0.04228, 0.1207, 0.7346, 0.1329, 0.7708, 0.08777, 0.7477, 0.06572, 0.7341, 0.5455, 0.5649, 0.5455, 0.6214, 0.5413, 0.5671, 0.7902, 0.9377, 0.733, 0.9399, 0.7299, 0.9355, 0.7757, 0.8975, 0.7906, 0.8968, 0.5047, 0.8828, 0.4642, 0.8389, 0.5131, 0.8192, 0.5312, 0.8378, 0.6415, 0.04388, 0.5857, 0.04519, 0.613, 0.004262, 0.6381, 0.0, 0.696, 0.04262, 0.6415, 0.04388, 0.6381, 0.0, 0.6645, 0.0001533, 0.8101, 0.4197, 0.8509, 0.4264, 0.8402, 0.4791, 0.8158, 0.4731, 0.7584, 0.4336, 0.8101, 0.4197, 0.8158, 0.4731, 0.7924, 0.4783, 0.2222, 0.9161, 0.2701, 0.884, 0.2663, 0.9329, 0.2443, 0.9474, 0.4637, 0.7771, 0.5048, 0.7333, 0.5312, 0.7706, 0.5125, 0.7907, 0.4642, 0.8389, 0.4637, 0.7771, 0.5125, 0.7907, 0.5131, 0.8192, 0.8326, 0.5489, 0.7947, 0.5393, 0.7926, 0.4791, 0.8479, 0.4814, 0.6296, 0.1101, 0.5979, 0.112, 0.5857, 0.04519, 0.6415, 0.04388, 0.6789, 0.1246, 0.6296, 0.1101, 0.6415, 0.04388, 0.696, 0.04262, 0.8136, 0.3581, 0.8514, 0.3589, 0.8509, 0.4264, 0.8101, 0.4197, 0.787, 0.3636, 0.8136, 0.3581, 0.8101, 0.4197, 0.7584, 0.4336, 0.1799, 0.8722, 0.2057, 0.8425, 0.2072, 0.8272, 0.2701, 0.884, 0.2222, 0.9161, 0.1675, 0.893, 0.1799, 0.8722, 0.2222, 0.9161, 0.1758, 0.9474, 0.7947, 0.5393, 0.762, 0.532, 0.7364, 0.4797, 0.7926, 0.4791, 0.8421, 0.6984, 0.7897, 0.6984, 0.7947, 0.5393, 0.8326, 0.5489, 0.6423, 0.2613, 0.5673, 0.265, 0.5979, 0.112, 0.6296, 0.1101, 0.6959, 0.2625, 0.6423, 0.2613, 0.6296, 0.1101, 0.6789, 0.1246, 0.7999, 0.2149, 0.8478, 0.2262, 0.8514, 0.3589, 0.8136, 0.3581, 0.7136, 0.2371, 0.7316, 0.2532, 0.7457, 0.2879, 0.7567, 0.3207, 0.7892, 0.3784, 0.7565, 0.369, 0.735, 0.2688, 0.8479, 0.8429, 0.791, 0.8409, 0.7897, 0.6984, 0.8421, 0.6984, 0.6496, 0.4104, 0.5464, 0.412, 0.5673, 0.265, 0.6423, 0.2613, 0.7136, 0.4101, 0.6496, 0.4104, 0.6423, 0.2613, 0.6959, 0.2625, 0.7949, 0.07492, 0.8514, 0.08387, 0.8478, 0.2262, 0.7999, 0.2149, 0.7274, 0.2436, 0.7554, 0.09386, 0.7949, 0.07492, 0.7999, 0.2149, 0.7316, 0.2532, 0.8413, 0.8993, 0.7906, 0.8968, 0.791, 0.8409, 0.8479, 0.8429, 0.6505, 0.4679, 0.553, 0.4681, 0.5464, 0.412, 0.6496, 0.4104, 0.708, 0.466, 0.6505, 0.4679, 0.6496, 0.4104, 0.7136, 0.4101, 0.7938, 0.02812, 0.843, 0.03573, 0.8514, 0.08387, 0.7949, 0.07492, 0.6507, 0.7277, 0.6837, 0.7276, 0.6957, 0.7808, 0.6466, 0.7808, 0.5413, 0.6209, 0.5214, 0.6232, 0.5331, 0.5665, 0.5413, 0.5649, 0.05001, 0.8714, 0.08963, 0.8749, 0.09523, 0.887, 0.04875, 0.8875, 0.02658, 0.8316, 0.05001, 0.8714, 0.04875, 0.8875, 0.01609, 0.8371, 0.01727, 0.8001, 0.02658, 0.8316, 0.01609, 0.8371, 0.0, 0.7928, 0.03384, 0.767, 0.01727, 0.8001, 0.0, 0.7928, 0.02551, 0.7521, 0.08251, 0.7602, 0.03384, 0.767, 0.02551, 0.7521, 0.08777, 0.7477, 0.11, 0.7851, 0.08251, 0.7602, 0.08777, 0.7477, 0.1329, 0.7708, 0.1204, 0.8319, 0.11, 0.7851, 0.1329, 0.7708, 0.1329, 0.8359, 0.08963, 0.8749, 0.1204, 0.8319, 0.1329, 0.8359, 0.09523, 0.887, 0.06188, 0.8141, 0.1204, 0.8319, 0.08963, 0.8749, 0.06188, 0.8141, 0.03384, 0.767, 0.08251, 0.7602, 0.06188, 0.8141, 0.05001, 0.8714, 0.02658, 0.8316, 0.06188, 0.8141, 0.08251, 0.7602, 0.11, 0.7851, 0.06188, 0.8141, 0.02658, 0.8316, 0.01727, 0.8001, 0.06188, 0.8141, 0.11, 0.7851, 0.1204, 0.8319, 0.06188, 0.8141, 0.01727, 0.8001, 0.03384, 0.767, 0.06188, 0.8141, 0.08963, 0.8749, 0.05001, 0.8714, 0.5464, 0.8432, 0.6188, 0.8406, 0.6166, 0.8924, 0.5744, 0.8919, 0.5488, 0.8997, 0.6188, 0.8406, 0.62, 0.8405, 0.6465, 0.8395, 0.6565, 0.8392, 0.6699, 0.8061, 0.6699, 0.9647, 0.6166, 0.8924, 0.791, 0.8409, 0.787, 0.842, 0.7521, 0.8157, 0.7158, 0.8148, 0.7136, 0.7585, 0.7556, 0.7453, 0.773, 0.7241, 0.7725, 0.6996, 0.7897, 0.6984, 0.7897, 0.6984, 0.7725, 0.6996, 0.767, 0.6599, 0.759, 0.621, 0.7613, 0.5526, 0.762, 0.532, 0.7947, 0.5393, 0.9427, 0.08863, 0.9422, 0.04402, 0.9672, 0.04483, 0.9675, 0.07142, 0.9384, 0.9457, 0.9384, 0.9892, 0.9159, 0.9703, 0.9159, 0.9443, 0.4958, 0.8835, 0.5412, 0.8828, 0.538, 0.9077, 0.5109, 0.9081, 0.4637, 0.9179, 0.4958, 0.8835, 0.5109, 0.9081, 0.4925, 0.9276, 0.4637, 0.9658, 0.4637, 0.9179, 0.4925, 0.9276, 0.4928, 0.9535, 0.4958, 0.9992, 0.4637, 0.9658, 0.4928, 0.9535, 0.5132, 0.9744, 0.5412, 0.9985, 0.4958, 0.9992, 0.5132, 0.9744, 0.5393, 0.975, 0.9422, 0.04402, 0.9444, 0.0, 0.9675, 0.02062, 0.9672, 0.04483, 0.05823, 0.9179, 0.06917, 0.8875, 0.1014, 0.893, 0.08283, 0.927, 0.08332, 0.9834, 0.07235, 0.9656, 0.05823, 0.9179, 0.08283, 0.927, 0.1014, 0.9449, 0.6699, 0.9963, 0.679, 0.9339, 0.7005, 0.9435, 0.7065, 0.9963, 0.3807, 0.8883, 0.3638, 0.7835, 0.3963, 0.7938, 0.4095, 0.8716, 0.401, 0.5618, 0.4398, 0.5576, 0.4494, 0.6224, 0.4016, 0.6279, 0.7034, 0.9339, 0.6699, 0.861, 0.7001, 0.8675, 0.7121, 0.9272, 0.7093, 0.7276, 0.7093, 0.7961, 0.6957, 0.793, 0.699, 0.7354, 0.05736, 0.7164, 0.1188, 0.7298, 0.1207, 0.7346, 0.06572, 0.7341, 0.4473, 0.9533, 0.4205, 0.9201, 0.4355, 0.9168, 0.4637, 0.9443, 0.4205, 0.9201, 0.3807, 0.8883, 0.4095, 0.8716, 0.4355, 0.9168, 0.6699, 0.861, 0.6964, 0.8085, 0.7121, 0.8061, 0.7001, 0.8675, 0.3638, 0.7835, 0.4118, 0.7413, 0.4288, 0.7654, 0.4202, 0.7729, 0.3973, 0.7929, 0.3963, 0.7938, 0.4118, 0.7413, 0.4637, 0.7333, 0.4619, 0.7713, 0.4288, 0.7654, 0.1437, 0.6281, 0.1609, 0.5478, 0.1713, 0.5806, 0.1675, 0.6212, 0.1997, 0.2774, 0.2297, 0.2801, 0.2315, 0.4336, 0.1932, 0.2928, 0.2811, 0.8277, 0.2887, 0.7881, 0.3158, 0.8077, 0.3145, 0.8326, 0.2701, 0.8922, 0.2811, 0.8277, 0.3145, 0.8326, 0.302, 0.8801, 0.3357, 0.9488, 0.3272, 0.9418, 0.3471, 0.9397, 0.3529, 0.944, 0.3272, 0.9418, 0.2701, 0.8922, 0.302, 0.8801, 0.3471, 0.9397, 0.1472, 0.6897, 0.1431, 0.66, 0.1677, 0.6616, 0.1707, 0.686, 0.1515, 0.7093, 0.1472, 0.6897, 0.1707, 0.686, 0.1713, 0.7078, 0.1431, 0.66, 0.1437, 0.6281, 0.1675, 0.6212, 0.1677, 0.6616, 0.1177, 0.6935, 0.1281, 0.7164, 0.05291, 0.7164, 0.06345, 0.6951, 0.002011, 0.6843, 0.03003, 0.6706, 0.06345, 0.6951, 0.05291, 0.7164, 0.01878, 0.6977, 0.7416, 0.5863, 0.7425, 0.5484, 0.762, 0.532, 0.7613, 0.5526, 0.759, 0.621, 0.8899, 0.6356, 0.9166, 0.6187, 0.9605, 0.6195, 0.9166, 0.6187, 0.8899, 0.6356, 0.8904, 0.6143, 0.8904, 0.6143, 0.8907, 0.5856, 0.9166, 0.6187, 0.8588, 0.6052, 0.8904, 0.6143, 0.8606, 0.6286, 0.787, 0.3636, 0.7892, 0.3784, 0.7567, 0.3207, 0.7457, 0.2879, 0.7316, 0.2532, 0.7999, 0.2149, 0.8136, 0.3581, 0.4598, 0.03261, 0.4645, 0.09725, 0.4302, 0.06151, 0.4302, 0.06151, 0.3816, 0.04217, 0.3832, 0.03298, 0.8966, 0.5289, 0.9209, 0.5057, 0.9489, 0.4827, 0.9605, 0.4791, 0.8958, 0.5528, 0.4398, 0.5576, 0.5214, 0.5471, 0.5125, 0.6377, 0.4881, 0.636, 0.4494, 0.6224, 0.8479, 0.5661, 0.8907, 0.5856, 0.8588, 0.6052, 0.8958, 0.5528, 0.8907, 0.5856, 0.8479, 0.5661, 0.8966, 0.5289, 0.8479, 0.7912, 0.8499, 0.7328, 0.9006, 0.7342, 0.9487, 0.7912, 0.1838, 0.3954, 0.1932, 0.2928, 0.2315, 0.4336, 0.2297, 0.2801, 0.2899, 0.2848, 0.2845, 0.4384, 0.2315, 0.4336, 0.8907, 0.5856, 0.8904, 0.6143, 0.8588, 0.6052, 0.8899, 0.6356, 0.8606, 0.6286, 0.8904, 0.6143, 0.4693, 0.4146, 0.4149, 0.4086, 0.4148, 0.3786, 0.425, 0.3187, 0.4685, 0.3622, 0.4674, 0.3009, 0.4341, 0.2915, 0.4337, 0.2639, 0.4672, 0.2273, 0.467, 0.1603, 0.4672, 0.2273, 0.4118, 0.1805, 0.4477, 0.1588, 0.4672, 0.2273, 0.4337, 0.2639, 0.4227, 0.2454, 0.4118, 0.1805, 0.2887, 0.7881, 0.3421, 0.764, 0.3529, 0.7804, 0.3158, 0.8077, 0.4645, 0.09725, 0.4339, 0.09081, 0.4302, 0.06151, 0.4598, 0.03261, 0.4302, 0.06151, 0.3832, 0.03298, 0.4339, 0.09081, 0.3794, 0.05491, 0.4302, 0.06151, 0.9731, 0.7919, 0.9857, 0.7912, 0.9515, 0.8666, 0.9641, 0.7923])
me_circle_004.use_remesh_preserve_volume = False
me_circle_004.use_remesh_preserve_attributes = False
me_circle_004.use_mirror_vertex_groups = False
me_circle_004.update()
me_circle_001 = bpy.data.meshes.new('Circle.001')
me_circle_001.from_pydata([], [], [])
me_circle_001.use_remesh_preserve_volume = False
me_circle_001.use_remesh_preserve_attributes = False
me_circle_001.use_mirror_vertex_groups = False
me_circle_001.update()
me_circle = bpy.data.meshes.new('Circle')
me_circle.from_pydata([], [], [])
me_circle.use_remesh_preserve_volume = False
me_circle.use_remesh_preserve_attributes = False
me_circle.use_mirror_vertex_groups = False
me_circle.update()

# ---- objects
ob_circle_004 = bpy.data.objects.new('Circle.004', me_circle_004)
ob_circle_001 = bpy.data.objects.new('Circle.001', me_circle_001)
ob_circle = bpy.data.objects.new('Circle', me_circle)

# ---- transforms, parenting, visibility, modifiers, constraints
ob_circle_004.location = (0.0, 0.0, 0.0)
ob_circle_004.lineart.crease_threshold = 0.0
ob_circle_001.location = (0.0, 0.0, 0.0)
ob_circle_001.lineart.crease_threshold = 0.0
ob_circle.location = (0.0, 0.0, 0.0)
ob_circle.lineart.crease_threshold = 0.0

# ---- collection membership
col_collection_1.objects.link(ob_circle_004)
col_collection_1.objects.link(ob_circle_001)
col_collection_1.objects.link(ob_circle)

# ---- scene / render settings (as saved in the file)
scene.frame_start = 1; scene.frame_end = 250; scene.frame_set(1)
scene.render.engine = 'BLENDER_EEVEE_NEXT'
scene.render.resolution_percentage = 50
scene.render.dither_intensity = 0.0
scene.cycles.use_denoising = False
scene.cycles.samples = 10
scene.cycles.sampling_pattern = 'TABULATED_SOBOL'
scene.cycles.light_sampling_threshold = 0.0
scene.cycles.use_adaptive_sampling = False
scene.cycles.use_light_tree = False
scene.cycles.blur_glossy = 0.0
scene.cycles.volume_bounces = 1
scene.cycles.pixel_filter_type = 'GAUSSIAN'
scene.cycles.sample_clamp_indirect = 0.0
scene.view_settings.view_transform = 'Standard'
bpy.context.view_layer.update()

# ---- added for rendering (the .blend has no active camera and no usable light): camera, sun
cam_auto = bpy.data.cameras.new('AutoCamera')
cam_auto.lens = 50.0
cam_auto.sensor_width = 36.0
cam_auto.clip_end = 1000.0
ob_auto_camera = bpy.data.objects.new('AutoCamera', cam_auto)
scene.collection.objects.link(ob_auto_camera)
ob_auto_camera.location = (4.32738, -5.3058, 5.65641)
ob_auto_camera.rotation_euler = (1.09748, -7.21219e-08, 0.694738)
scene.camera = ob_auto_camera
light_auto_sun = bpy.data.lights.new('AutoSun', 'SUN')
light_auto_sun.energy = 3.0
light_auto_sun.angle = 0.0523599
ob_auto_sun = bpy.data.objects.new('AutoSun', light_auto_sun)
scene.collection.objects.link(ob_auto_sun)
ob_auto_sun.rotation_euler = (0.872665, 0.174533, 0.523599)
bpy.context.view_layer.update()
